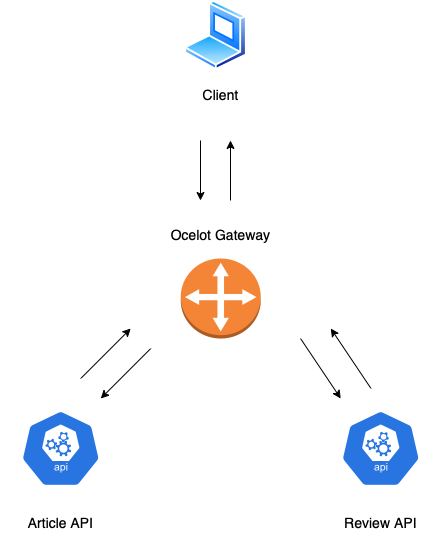

The diagram above was exported from draw.io. Its source (the exported page's mxGraphModel, read from the mxfile embedded in the PNG):
<mxGraphModel dx="1186" dy="795" grid="1" gridSize="10" guides="1" tooltips="1" connect="1" arrows="1" fold="1" page="1" pageScale="1" pageWidth="850" pageHeight="1100" background="#ffffff" math="0" shadow="0">
  <root>
    <mxCell id="0" />
    <mxCell id="1" parent="0" />
    <mxCell id="WB0s5Bh3q03-c6xFMuhS-1" value="" style="outlineConnect=0;dashed=0;verticalLabelPosition=bottom;verticalAlign=top;align=center;html=1;shape=mxgraph.aws3.customer_gateway;fillColor=#F58536;gradientColor=none;" vertex="1" parent="1">
      <mxGeometry x="390.25" y="318" width="80" height="80" as="geometry" />
    </mxCell>
    <mxCell id="WB0s5Bh3q03-c6xFMuhS-2" value="Ocelot Gateway" style="text;html=1;strokeColor=none;fillColor=none;align=center;verticalAlign=middle;whiteSpace=wrap;rounded=0;fontSize=14;" vertex="1" parent="1">
      <mxGeometry x="370" y="270" width="120.5" height="48" as="geometry" />
    </mxCell>
    <mxCell id="WB0s5Bh3q03-c6xFMuhS-3" value="" style="sketch=0;html=1;dashed=0;whitespace=wrap;fillColor=#2875E2;strokeColor=#ffffff;points=[[0.005,0.63,0],[0.1,0.2,0],[0.9,0.2,0],[0.5,0,0],[0.995,0.63,0],[0.72,0.99,0],[0.5,1,0],[0.28,0.99,0]];shape=mxgraph.kubernetes.icon;prIcon=api;fontSize=14;" vertex="1" parent="1">
      <mxGeometry x="230.25" y="468" width="80" height="80" as="geometry" />
    </mxCell>
    <mxCell id="WB0s5Bh3q03-c6xFMuhS-4" value="" style="sketch=0;html=1;dashed=0;whitespace=wrap;fillColor=#2875E2;strokeColor=#ffffff;points=[[0.005,0.63,0],[0.1,0.2,0],[0.9,0.2,0],[0.5,0,0],[0.995,0.63,0],[0.72,0.99,0],[0.5,1,0],[0.28,0.99,0]];shape=mxgraph.kubernetes.icon;prIcon=api;fontSize=14;" vertex="1" parent="1">
      <mxGeometry x="550.25" y="468" width="80" height="80" as="geometry" />
    </mxCell>
    <mxCell id="WB0s5Bh3q03-c6xFMuhS-5" value="Article API" style="text;html=1;strokeColor=none;fillColor=none;align=center;verticalAlign=middle;whiteSpace=wrap;rounded=0;fontSize=14;" vertex="1" parent="1">
      <mxGeometry x="210" y="558" width="120.5" height="48" as="geometry" />
    </mxCell>
    <mxCell id="WB0s5Bh3q03-c6xFMuhS-6" value="Review API" style="text;html=1;strokeColor=none;fillColor=none;align=center;verticalAlign=middle;whiteSpace=wrap;rounded=0;fontSize=14;" vertex="1" parent="1">
      <mxGeometry x="530" y="558" width="120.5" height="48" as="geometry" />
    </mxCell>
    <mxCell id="WB0s5Bh3q03-c6xFMuhS-8" value="" style="endArrow=classic;html=1;rounded=0;fontSize=14;" edge="1" parent="1">
      <mxGeometry width="50" height="50" relative="1" as="geometry">
        <mxPoint x="290.25" y="438" as="sourcePoint" />
        <mxPoint x="340.25" y="388" as="targetPoint" />
      </mxGeometry>
    </mxCell>
    <mxCell id="WB0s5Bh3q03-c6xFMuhS-9" value="" style="endArrow=classic;html=1;rounded=0;fontSize=14;" edge="1" parent="1">
      <mxGeometry width="50" height="50" relative="1" as="geometry">
        <mxPoint x="360.25" y="408" as="sourcePoint" />
        <mxPoint x="310.25" y="458" as="targetPoint" />
      </mxGeometry>
    </mxCell>
    <mxCell id="WB0s5Bh3q03-c6xFMuhS-10" value="" style="endArrow=classic;html=1;rounded=0;fontSize=14;" edge="1" parent="1">
      <mxGeometry width="50" height="50" relative="1" as="geometry">
        <mxPoint x="510" y="398" as="sourcePoint" />
        <mxPoint x="550.25" y="458" as="targetPoint" />
      </mxGeometry>
    </mxCell>
    <mxCell id="WB0s5Bh3q03-c6xFMuhS-11" value="" style="endArrow=classic;html=1;rounded=0;fontSize=14;" edge="1" parent="1">
      <mxGeometry width="50" height="50" relative="1" as="geometry">
        <mxPoint x="580.5" y="448" as="sourcePoint" />
        <mxPoint x="540.25" y="388" as="targetPoint" />
      </mxGeometry>
    </mxCell>
    <mxCell id="WB0s5Bh3q03-c6xFMuhS-13" value="" style="aspect=fixed;perimeter=ellipsePerimeter;html=1;align=center;shadow=0;dashed=0;spacingTop=3;image;image=img/lib/active_directory/laptop_client.svg;fontSize=14;" vertex="1" parent="1">
      <mxGeometry x="394" y="60" width="63" height="70" as="geometry" />
    </mxCell>
    <mxCell id="WB0s5Bh3q03-c6xFMuhS-14" value="Client" style="text;html=1;strokeColor=none;fillColor=none;align=center;verticalAlign=middle;whiteSpace=wrap;rounded=0;fontSize=14;" vertex="1" parent="1">
      <mxGeometry x="370" y="130" width="120.5" height="48" as="geometry" />
    </mxCell>
    <mxCell id="WB0s5Bh3q03-c6xFMuhS-15" value="" style="endArrow=classic;html=1;rounded=0;fontSize=14;" edge="1" parent="1">
      <mxGeometry width="50" height="50" relative="1" as="geometry">
        <mxPoint x="410" y="200" as="sourcePoint" />
        <mxPoint x="410" y="260" as="targetPoint" />
      </mxGeometry>
    </mxCell>
    <mxCell id="WB0s5Bh3q03-c6xFMuhS-16" value="" style="endArrow=classic;html=1;rounded=0;fontSize=14;" edge="1" parent="1">
      <mxGeometry width="50" height="50" relative="1" as="geometry">
        <mxPoint x="440" y="260" as="sourcePoint" />
        <mxPoint x="440" y="200" as="targetPoint" />
      </mxGeometry>
    </mxCell>
  </root>
</mxGraphModel>